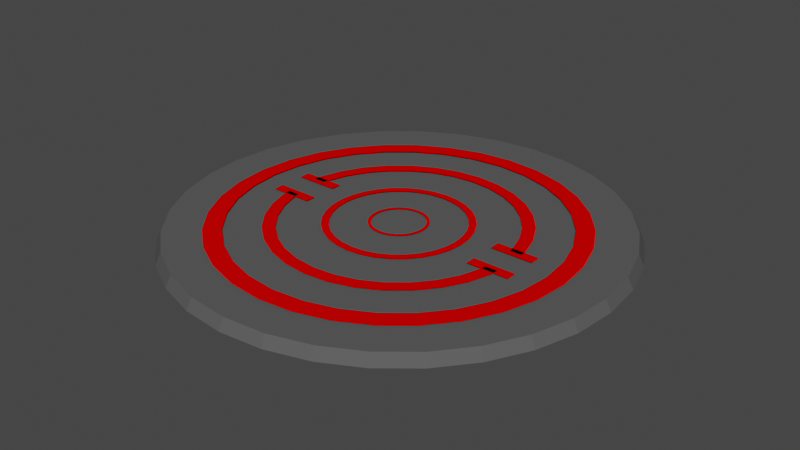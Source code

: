 # Source: blend.blend  (saved by Blender 3.4.6; exported with 4.5.12 LTS)
import bpy
from mathutils import Matrix  # noqa: F401  (used for matrix-valued properties, if any)

bpy.ops.wm.read_factory_settings(use_empty=True)
scene = bpy.context.scene
scene.name = 'Scene'

# ---- collections
col_collection = bpy.data.collections.new('Collection'); scene.collection.children.link(col_collection)

# ---- materials (node trees are filled in below, after node groups)
mat_x = bpy.data.materials.new('매테리얼')
mat_x.use_transparent_shadow = False
mat_x.diffuse_color = (0.1, 0.1, 0.1, 1.0)
mat_x.metallic = 0.5
mat_001 = bpy.data.materials.new('매테리얼.001')
mat_001.use_transparent_shadow = False
mat_001.diffuse_color = (0.8, 0.0, 0.0, 1.0)

# ---- material node trees

# ---- world
world_world = bpy.data.worlds.new('World'); scene.world = world_world
world_world.use_nodes = True; world_world.node_tree.nodes.clear()
_N = world_world.node_tree.nodes; _L = world_world.node_tree.links
n0 = _N.new('ShaderNodeOutputWorld'); n0.name = 'World Output'; n0.location = (300, 300)
n1 = _N.new('ShaderNodeBackground'); n1.name = 'Background'; n1.location = (10, 300)
n1.inputs[0].default_value = (0.05088, 0.05088, 0.05088, 1.0)
_L.new(n1.outputs[0], n0.inputs[0])
n0.is_active_output = True
world_world.color = (0.05088, 0.05088, 0.05088)
world_world.use_sun_shadow = False
world_world.sun_shadow_jitter_overblur = 0.0

# ---- meshes
me_x = bpy.data.meshes.new('원뿔')
me_x.from_pydata([(0.0, 1.0, -1.0), (0.1951, 0.9808, -1.0), (0.3827, 0.9239, -1.0), (0.5556, 0.8315, -1.0), (0.7071, 0.7071, -1.0), (0.8315, 0.5556, -1.0), (0.9239, 0.3827, -1.0), (0.9808, 0.1951, -1.0), (1.0, 0.0, -1.0), (0.9808, -0.1951, -1.0), (0.9239, -0.3827, -1.0), (0.8315, -0.5556, -1.0), (0.7071, -0.7071, -1.0), (0.5556, -0.8315, -1.0), (0.3827, -0.9239, -1.0), (0.1951, -0.9808, -1.0), (0.0, -1.0, -1.0), (-0.1951, -0.9808, -1.0), (-0.3827, -0.9239, -1.0), (-0.5556, -0.8315, -1.0), (-0.7071, -0.7071, -1.0), (-0.8315, -0.5556, -1.0), (-0.9239, -0.3827, -1.0), (-0.9808, -0.1951, -1.0), (-1.0, 0.0, -1.0), (-0.9808, 0.1951, -1.0), (-0.9239, 0.3827, -1.0), (-0.8315, 0.5556, -1.0), (-0.7071, 0.7071, -1.0), (-0.5556, 0.8315, -1.0), (-0.3827, 0.9239, -1.0), (-0.1951, 0.9808, -1.0), (0.0, 0.975, -0.95), (0.1902, 0.9563, -0.95), (0.3731, 0.9008, -0.95), (0.5417, 0.8107, -0.95), (0.6894, 0.6894, -0.95), (0.8107, 0.5417, -0.95), (0.9008, 0.3731, -0.95), (0.9563, 0.1902, -0.95), (0.975, 0.0, -0.95), (0.9563, -0.1902, -0.95), (0.9008, -0.3731, -0.95), (0.8107, -0.5417, -0.95), (0.6894, -0.6894, -0.95), (0.5417, -0.8107, -0.95), (0.3731, -0.9008, -0.95), (0.1902, -0.9563, -0.95), (0.0, -0.975, -0.95), (-0.1902, -0.9563, -0.95), (-0.3731, -0.9008, -0.95), (-0.5417, -0.8107, -0.95), (-0.6894, -0.6894, -0.95), (-0.8107, -0.5417, -0.95), (-0.9008, -0.3731, -0.95), (-0.9563, -0.1902, -0.95), (-0.975, 0.0, -0.95), (-0.9563, 0.1902, -0.95), (-0.9008, 0.3731, -0.95), (-0.8107, 0.5417, -0.95), (-0.6894, 0.6894, -0.95), (-0.5417, 0.8107, -0.95), (-0.3731, 0.9008, -0.95), (-0.1902, 0.9563, -0.95)], [], [(1, 0, 32, 33), (2, 1, 33, 34), (3, 2, 34, 35), (4, 3, 35, 36), (5, 4, 36, 37), (6, 5, 37, 38), (7, 6, 38, 39), (40, 8, 7, 39), (41, 9, 8, 40), (42, 10, 9, 41), (43, 11, 10, 42), (44, 12, 11, 43), (13, 12, 44, 45), (14, 13, 45, 46), (15, 14, 46, 47), (48, 16, 15, 47), (49, 17, 16, 48), (50, 18, 17, 49), (51, 19, 18, 50), (52, 20, 19, 51), (21, 20, 52, 53), (22, 21, 53, 54), (23, 22, 54, 55), (24, 23, 55, 56), (25, 24, 56, 57), (26, 25, 57, 58), (27, 26, 58, 59), (28, 27, 59, 60), (29, 28, 60, 61), (30, 29, 61, 62), (30, 31, 0, 1, 2, 3, 4, 5, 6, 7, 8, 9, 10, 11, 12, 13, 14, 15, 16, 17, 18, 19, 20, 21, 22, 23, 24, 25, 26, 27, 28, 29), (31, 30, 62, 63), (0, 31, 63, 32), (60, 59, 58, 57, 56, 55, 54, 53, 52, 51, 50, 49, 48, 47, 46, 45, 44, 43, 42, 41, 40, 39, 38, 37, 36, 35, 34, 33, 32, 63, 62, 61)])
me_x.polygons.foreach_set('material_index', [0, 0, 0, 0, 0, 0, 0, 0, 0, 0, 0, 0, 0, 0, 0, 0, 0, 0, 0, 0, 0, 0, 0, 0, 0, 0, 0, 0, 0, 0, 0, 0, 0, 568])
_uv = me_x.uv_layers.new(name='UV 맵')
_uv.uv.foreach_set('vector', [0.2968, 0.4854, 0.25, 0.49, 0.25, 0.484, 0.2957, 0.4795, 0.3418, 0.4717, 0.2968, 0.4854, 0.2957, 0.4795, 0.3395, 0.4662, 0.3833, 0.4496, 0.3418, 0.4717, 0.3395, 0.4662, 0.38, 0.4446, 0.4197, 0.4197, 0.3833, 0.4496, 0.38, 0.4446, 0.4155, 0.4155, 0.4496, 0.3833, 0.4197, 0.4197, 0.4155, 0.4155, 0.4446, 0.38, 0.4717, 0.3418, 0.4496, 0.3833, 0.4446, 0.38, 0.4662, 0.3395, 0.4854, 0.2968, 0.4717, 0.3418, 0.4662, 0.3395, 0.4795, 0.2957, 0.484, 0.25, 0.49, 0.25, 0.4854, 0.2968, 0.4795, 0.2957, 0.4795, 0.2043, 0.4854, 0.2032, 0.49, 0.25, 0.484, 0.25, 0.4662, 0.1605, 0.4717, 0.1582, 0.4854, 0.2032, 0.4795, 0.2043, 0.4446, 0.12, 0.4496, 0.1167, 0.4717, 0.1582, 0.4662, 0.1605, 0.4155, 0.08454, 0.4197, 0.08029, 0.4496, 0.1167, 0.4446, 0.12, 0.3833, 0.05045, 0.4197, 0.08029, 0.4155, 0.08454, 0.38, 0.05544, 0.3418, 0.02827, 0.3833, 0.05045, 0.38, 0.05544, 0.3395, 0.03381, 0.2968, 0.01461, 0.3418, 0.02827, 0.3395, 0.03381, 0.2957, 0.0205, 0.25, 0.016, 0.25, 0.01, 0.2968, 0.01461, 0.2957, 0.0205, 0.2043, 0.0205, 0.2032, 0.01461, 0.25, 0.01, 0.25, 0.016, 0.1605, 0.03381, 0.1582, 0.02827, 0.2032, 0.01461, 0.2043, 0.0205, 0.12, 0.05544, 0.1167, 0.05045, 0.1582, 0.02827, 0.1605, 0.03381, 0.08454, 0.08454, 0.08029, 0.08029, 0.1167, 0.05045, 0.12, 0.05544, 0.05045, 0.1167, 0.08029, 0.08029, 0.08454, 0.08454, 0.05544, 0.12, 0.02827, 0.1582, 0.05045, 0.1167, 0.05544, 0.12, 0.03381, 0.1605, 0.01461, 0.2032, 0.02827, 0.1582, 0.03381, 0.1605, 0.0205, 0.2043, 0.01, 0.25, 0.01461, 0.2032, 0.0205, 0.2043, 0.016, 0.25, 0.01461, 0.2968, 0.01, 0.25, 0.016, 0.25, 0.0205, 0.2957, 0.02827, 0.3418, 0.01461, 0.2968, 0.0205, 0.2957, 0.03381, 0.3395, 0.05045, 0.3833, 0.02827, 0.3418, 0.03381, 0.3395, 0.05544, 0.38, 0.08029, 0.4197, 0.05045, 0.3833, 0.05544, 0.38, 0.08454, 0.4155, 0.1167, 0.4496, 0.08029, 0.4197, 0.08454, 0.4155, 0.12, 0.4446, 0.1582, 0.4717, 0.1167, 0.4496, 0.12, 0.4446, 0.1605, 0.4662, 0.6582, 0.4717, 0.7032, 0.4854, 0.75, 0.49, 0.7968, 0.4854, 0.8418, 0.4717, 0.8833, 0.4496, 0.9197, 0.4197, 0.9496, 0.3833, 0.9717, 0.3418, 0.9854, 0.2968, 0.99, 0.25, 0.9854, 0.2032, 0.9717, 0.1582, 0.9496, 0.1167, 0.9197, 0.08029, 0.8833, 0.05045, 0.8418, 0.02827, 0.7968, 0.01461, 0.75, 0.01, 0.7032, 0.01461, 0.6582, 0.02827, 0.6167, 0.05045, 0.5803, 0.08029, 0.5504, 0.1167, 0.5283, 0.1582, 0.5146, 0.2032, 0.51, 0.25, 0.5146, 0.2968, 0.5283, 0.3418, 0.5504, 0.3833, 0.5803, 0.4197, 0.6167, 0.4496, 0.2032, 0.4854, 0.1582, 0.4717, 0.1605, 0.4662, 0.2043, 0.4795, 0.25, 0.49, 0.2032, 0.4854, 0.2043, 0.4795, 0.25, 0.484, 0.1781, 0.563, 0.1655, 0.5763, 0.1561, 0.5915, 0.1503, 0.6079, 0.1484, 0.625, 0.1503, 0.6421, 0.1561, 0.6585, 0.1655, 0.6737, 0.1781, 0.687, 0.1935, 0.6979, 0.2111, 0.706, 0.2302, 0.711, 0.25, 0.7127, 0.2698, 0.711, 0.2889, 0.706, 0.3065, 0.6979, 0.3219, 0.687, 0.3345, 0.6737, 0.3439, 0.6585, 0.3497, 0.6421, 0.3516, 0.625, 0.3497, 0.6079, 0.3439, 0.5915, 0.3345, 0.5763, 0.3219, 0.563, 0.3065, 0.5521, 0.2889, 0.544, 0.2698, 0.539, 0.25, 0.5373, 0.2302, 0.539, 0.2111, 0.544, 0.1935, 0.5521])
me_x.materials.append(mat_x)
me_x.update()
me_006 = bpy.data.meshes.new('큐브.006')
me_006.from_pydata([(-1.0, -1.0, 0.6449), (-1.0, 1.0, 0.6449), (1.0, 1.0, 0.6449), (1.0, -1.0, 0.6449), (-1.0, -1.0, -0.4267), (-1.0, 1.0, -0.4267), (1.0, 1.0, -0.4267), (1.0, -1.0, -0.4267), (-5.417, 26.67, 0.6449), (-4.279, 26.22, 0.6449), (-3.184, 24.89, 0.6449), (-2.176, 22.73, 0.6449), (-1.292, 19.83, 0.6449), (-0.5664, 16.3, 0.6449), (-0.02737, 12.26, 0.6449), (0.3046, 7.885, 0.6449), (0.3346, 6.667, 0.6449), (0.3046, -1.219, 0.6449), (0.3346, -7.153e-07, 0.6449), (-0.02737, -5.596, 0.6449), (-0.5664, -9.63, 0.6449), (-1.292, -13.17, 0.6449), (-2.176, -16.07, 0.6449), (-3.184, -18.22, 0.6449), (-4.279, -19.55, 0.6449), (-5.417, -20.0, 0.6449), (-6.555, -19.55, 0.6449), (-7.649, -18.22, 0.6449), (-8.657, -16.07, 0.6449), (-9.541, -13.17, 0.6449), (-10.27, -9.63, 0.6449), (-10.81, -5.596, 0.6449), (-11.14, -1.219, 0.6449), (-11.17, -7.153e-07, 0.6449), (-11.14, 7.885, 0.6449), (-11.17, 6.667, 0.6449), (-10.81, 12.26, 0.6449), (-10.27, 16.3, 0.6449), (-9.541, 19.83, 0.6449), (-8.657, 22.73, 0.6449), (-7.649, 24.89, 0.6449), (-6.555, 26.22, 0.6449), (-4.392, 23.93, 0.6449), (-5.417, 24.33, 0.6449), (-3.408, 22.73, 0.6449), (-2.5, 20.79, 0.6449), (-1.704, 18.18, 0.6449), (-1.051, 15.0, 0.6449), (-0.5663, 11.37, 0.6449), (-0.2675, 7.43, 0.6449), (-0.2487, 6.667, 0.6449), (-0.2675, -0.7636, 0.6449), (-0.2487, -7.153e-07, 0.6449), (-0.5663, -4.703, 0.6449), (-1.051, -8.334, 0.6449), (-1.704, -11.52, 0.6449), (-2.5, -14.13, 0.6449), (-3.408, -16.07, 0.6449), (-4.392, -17.26, 0.6449), (-5.417, -17.67, 0.6449), (-6.441, -17.26, 0.6449), (-7.426, -16.07, 0.6449), (-8.333, -14.13, 0.6449), (-9.129, -11.52, 0.6449), (-9.782, -8.334, 0.6449), (-10.27, -4.703, 0.6449), (-10.57, -0.7636, 0.6449), (-10.58, -7.153e-07, 0.6449), (-10.57, 7.43, 0.6449), (-10.58, 6.667, 0.6449), (-10.27, 11.37, 0.6449), (-9.782, 15.0, 0.6449), (-9.129, 18.18, 0.6449), (-8.333, 20.79, 0.6449), (-7.426, 22.73, 0.6449), (-6.441, 23.93, 0.6449), (-5.417, 26.67, -0.4267), (-4.279, 26.22, -0.4267), (-3.184, 24.89, -0.4267), (-2.176, 22.73, -0.4267), (-1.292, 19.83, -0.4267), (-0.5664, 16.3, -0.4267), (-0.02737, 12.26, -0.4267), (0.3046, 7.885, -0.4267), (0.3346, 6.667, -0.4267), (0.3046, -1.219, -0.4267), (0.3346, -7.153e-07, -0.4267), (-0.02737, -5.596, -0.4267), (-0.5664, -9.63, -0.4267), (-1.292, -13.17, -0.4267), (-2.176, -16.07, -0.4267), (-3.184, -18.22, -0.4267), (-4.279, -19.55, -0.4267), (-5.417, -20.0, -0.4267), (-6.555, -19.55, -0.4267), (-7.649, -18.22, -0.4267), (-8.657, -16.07, -0.4267), (-9.541, -13.17, -0.4267), (-10.27, -9.63, -0.4267), (-10.81, -5.596, -0.4267), (-11.14, -1.219, -0.4267), (-11.17, -7.153e-07, -0.4267), (-11.17, 6.667, -0.4267), (-11.14, 7.885, -0.4267), (-10.81, 12.26, -0.4267), (-10.27, 16.3, -0.4267), (-9.541, 19.83, -0.4267), (-8.657, 22.73, -0.4267), (-7.649, 24.89, -0.4267), (-6.555, 26.22, -0.4267), (-5.417, 24.33, -0.4267), (-4.392, 23.93, -0.4267), (-3.408, 22.73, -0.4267), (-2.5, 20.79, -0.4267), (-1.704, 18.18, -0.4267), (-1.051, 15.0, -0.4267), (-0.5663, 11.37, -0.4267), (-0.2675, 7.43, -0.4267), (-0.2487, 6.667, -0.4267), (-0.2675, -0.7636, -0.4267), (-0.2487, -7.153e-07, -0.4267), (-0.5663, -4.703, -0.4267), (-1.051, -8.334, -0.4267), (-1.704, -11.52, -0.4267), (-2.5, -14.13, -0.4267), (-3.408, -16.07, -0.4267), (-4.392, -17.26, -0.4267), (-5.417, -17.67, -0.4267), (-6.441, -17.26, -0.4267), (-7.426, -16.07, -0.4267), (-8.333, -14.13, -0.4267), (-9.129, -11.52, -0.4267), (-9.782, -8.334, -0.4267), (-10.27, -4.703, -0.4267), (-10.57, -0.7636, -0.4267), (-10.58, -7.153e-07, -0.4267), (-10.58, 6.667, -0.4267), (-10.57, 7.43, -0.4267), (-10.27, 11.37, -0.4267), (-9.782, 15.0, -0.4267), (-9.129, 18.18, -0.4267), (-8.333, 20.79, -0.4267), (-7.426, 22.73, -0.4267), (-6.441, 23.93, -0.4267), (-5.417, 36.67, 0.6449), (-3.791, 36.03, 0.6449), (-2.228, 34.13, 0.6449), (-0.7869, 31.05, 0.6449), (0.4759, 26.9, 0.6449), (0.9228, 24.73, 0.6449), (1.512, 21.85, 0.6449), (2.282, 16.09, 0.6449), (2.757, 9.836, 0.6449), (2.917, 3.333, 0.6449), (2.757, -3.17, 0.6449), (2.282, -9.423, 0.6449), (1.512, -15.19, 0.6449), (0.4759, -20.24, 0.6449), (-0.7869, -24.38, 0.6449), (-2.228, -27.46, 0.6449), (-3.791, -29.36, 0.6449), (-5.417, -30.0, 0.6449), (-7.042, -29.36, 0.6449), (-8.606, -27.46, 0.6449), (-10.05, -24.38, 0.6449), (-11.31, -20.24, 0.6449), (-11.76, -18.06, 0.6449), (-12.35, -15.19, 0.6449), (-13.12, -9.423, 0.6449), (-13.59, -3.17, 0.6449), (-13.75, 3.333, 0.6449), (-13.59, 9.836, 0.6449), (-13.12, 16.09, 0.6449), (-12.35, 21.85, 0.6449), (-11.31, 26.9, 0.6449), (-10.05, 31.05, 0.6449), (-8.606, 34.13, 0.6449), (-7.042, 36.03, 0.6449), (-3.953, 32.76, 0.6449), (-5.417, 33.33, 0.6449), (-2.547, 31.05, 0.6449), (-1.25, 28.28, 0.6449), (-0.1134, 24.55, 0.6449), (0.2889, 22.59, 0.6449), (0.8194, 20.0, 0.6449), (1.512, 14.81, 0.6449), (1.939, 9.186, 0.6449), (2.083, 3.333, 0.6449), (1.939, -2.519, 0.6449), (1.512, -8.147, 0.6449), (0.8194, -13.33, 0.6449), (-0.1134, -17.88, 0.6449), (-1.25, -21.61, 0.6449), (-2.547, -24.38, 0.6449), (-3.953, -26.09, 0.6449), (-5.417, -26.67, 0.6449), (-6.88, -26.09, 0.6449), (-8.287, -24.38, 0.6449), (-9.583, -21.61, 0.6449), (-10.72, -17.88, 0.6449), (-11.65, -13.33, 0.6449), (-11.12, -15.92, 0.6449), (-12.35, -8.147, 0.6449), (-12.77, -2.519, 0.6449), (-12.92, 3.333, 0.6449), (-12.77, 9.186, 0.6449), (-12.35, 14.81, 0.6449), (-11.65, 20.0, 0.6449), (-10.72, 24.55, 0.6449), (-9.583, 28.28, 0.6449), (-8.287, 31.05, 0.6449), (-6.88, 32.76, 0.6449), (-5.417, 36.67, -0.4267), (-3.791, 36.03, -0.4267), (-2.228, 34.13, -0.4267), (-0.7869, 31.05, -0.4267), (0.4759, 26.9, -0.4267), (1.512, 21.85, -0.4267), (2.282, 16.09, -0.4267), (2.757, 9.836, -0.4267), (2.917, 3.333, -0.4267), (2.757, -3.17, -0.4267), (2.282, -9.423, -0.4267), (1.512, -15.19, -0.4267), (0.9228, -18.06, -0.4267), (0.4759, -20.24, -0.4267), (-0.7869, -24.38, -0.4267), (-2.228, -27.46, -0.4267), (-3.791, -29.36, -0.4267), (-5.417, -30.0, -0.4267), (-7.042, -29.36, -0.4267), (-8.606, -27.46, -0.4267), (-10.05, -24.38, -0.4267), (-11.31, -20.24, -0.4267), (-12.35, -15.19, -0.4267), (-13.12, -9.423, -0.4267), (-13.59, -3.17, -0.4267), (-13.75, 3.333, -0.4267), (-13.59, 9.836, -0.4267), (-13.12, 16.09, -0.4267), (-12.35, 21.85, -0.4267), (-11.76, 24.73, -0.4267), (-11.31, 26.9, -0.4267), (-10.05, 31.05, -0.4267), (-8.606, 34.13, -0.4267), (-7.042, 36.03, -0.4267), (-3.953, 32.76, -0.4267), (-5.417, 33.33, -0.4267), (-2.547, 31.05, -0.4267), (-1.25, 28.28, -0.4267), (-0.1134, 24.55, -0.4267), (0.8194, 20.0, -0.4267), (1.512, 14.81, -0.4267), (1.939, 9.186, -0.4267), (2.083, 3.333, -0.4267), (1.939, -2.519, -0.4267), (1.512, -8.147, -0.4267), (0.8194, -13.33, -0.4267), (0.2889, -15.92, -0.4267), (-0.1134, -17.88, -0.4267), (-1.25, -21.61, -0.4267), (-2.547, -24.38, -0.4267), (-3.953, -26.09, -0.4267), (-5.417, -26.67, -0.4267), (-6.88, -26.09, -0.4267), (-8.287, -24.38, -0.4267), (-9.583, -21.61, -0.4267), (-10.72, -17.88, -0.4267), (-11.65, -13.33, -0.4267), (-12.35, -8.147, -0.4267), (-12.77, -2.519, -0.4267), (-12.92, 3.333, -0.4267), (-12.77, 9.186, -0.4267), (-12.35, 14.81, -0.4267), (-11.65, 20.0, -0.4267), (-11.12, 22.59, -0.4267), (-10.72, 24.55, -0.4267), (-9.583, 28.28, -0.4267), (-8.287, 31.05, -0.4267), (-6.88, 32.76, -0.4267), (-5.417, 16.67, 0.3362), (-5.417, 16.67, -0.3362), (-4.766, 16.41, 0.3362), (-4.766, 16.41, -0.3362), (-4.141, 15.65, 0.3362), (-4.141, 15.65, -0.3362), (-3.565, 14.42, 0.3362), (-3.565, 14.42, -0.3362), (-3.06, 12.76, 0.3362), (-3.06, 12.76, -0.3362), (-2.645, 10.74, 0.3362), (-2.645, 10.74, -0.3362), (-2.337, 8.436, 0.3362), (-2.337, 8.436, -0.3362), (-2.147, 5.935, 0.3362), (-2.147, 5.935, -0.3362), (-2.083, 3.333, 0.3362), (-2.083, 3.333, -0.3362), (-2.147, 0.7321, 0.3362), (-2.147, 0.7321, -0.3362), (-2.337, -1.769, 0.3362), (-2.337, -1.769, -0.3362), (-2.645, -4.074, 0.3362), (-2.645, -4.074, -0.3362), (-3.06, -6.095, 0.3362), (-3.06, -6.095, -0.3362), (-3.565, -7.753, 0.3362), (-3.565, -7.753, -0.3362), (-4.141, -8.985, 0.3362), (-4.141, -8.985, -0.3362), (-4.766, -9.744, 0.3362), (-4.766, -9.744, -0.3362), (-5.417, -10.0, 0.3362), (-5.417, -10.0, -0.3362), (-6.067, -9.744, 0.3362), (-6.067, -9.744, -0.3362), (-6.692, -8.985, 0.3362), (-6.692, -8.985, -0.3362), (-7.269, -7.753, 0.3362), (-7.269, -7.753, -0.3362), (-7.774, -6.095, 0.3362), (-7.774, -6.095, -0.3362), (-8.188, -4.074, 0.3362), (-8.188, -4.074, -0.3362), (-8.496, -1.769, 0.3362), (-8.496, -1.769, -0.3362), (-8.686, 0.7321, 0.3362), (-8.686, 0.7321, -0.3362), (-8.75, 3.333, 0.3362), (-8.75, 3.333, -0.3362), (-8.686, 5.935, 0.3362), (-8.686, 5.935, -0.3362), (-8.496, 8.436, 0.3362), (-8.496, 8.436, -0.3362), (-8.188, 10.74, 0.3362), (-8.188, 10.74, -0.3362), (-7.774, 12.76, 0.3362), (-7.774, 12.76, -0.3362), (-7.269, 14.42, 0.3362), (-7.269, 14.42, -0.3362), (-6.692, 15.65, 0.3362), (-6.692, 15.65, -0.3362), (-6.067, 16.41, 0.3362), (-6.067, 16.41, -0.3362), (-7.911, 10.0, -0.3362), (-7.083, 13.31, -0.3362), (-7.538, 11.82, -0.3362), (-6.002, 15.1, -0.3362), (-6.565, 14.42, -0.3362), (-4.831, 15.1, -0.3362), (-5.417, 15.33, -0.3362), (-8.417, 3.333, -0.3362), (-8.359, 5.674, -0.3362), (-8.359, 0.9922, -0.3362), (-7.911, -3.334, -0.3362), (-7.083, -6.644, -0.3362), (-7.538, -5.152, -0.3362), (-8.188, -1.259, -0.3362), (-6.002, -8.436, -0.3362), (-4.831, -8.436, -0.3362), (-5.417, -8.667, -0.3362), (-3.295, -5.152, -0.3362), (-3.75, -6.644, -0.3362), (-2.922, -3.334, -0.3362), (-4.269, -7.753, -0.3362), (-3.75, 13.31, -0.3362), (-2.922, 10.0, -0.3362), (-3.295, 11.82, -0.3362), (-2.417, 3.333, -0.3362), (-2.474, 0.9922, -0.3362), (-2.474, 5.674, -0.3362), (-2.645, 7.926, -0.3362), (-8.188, 7.926, -0.3362), (-4.269, 14.42, -0.3362), (-6.565, -7.753, -0.3362), (-2.645, -1.259, -0.3362), (-5.417, 15.33, 0.3362), (-4.269, 14.42, 0.3362), (-4.831, 15.1, 0.3362), (-3.295, 11.82, 0.3362), (-2.922, 10.0, 0.3362), (-2.645, 7.926, 0.3362), (-3.75, 13.31, 0.3362), (-4.269, -7.753, 0.3362), (-3.295, -5.152, 0.3362), (-3.75, -6.644, 0.3362), (-2.645, -1.259, 0.3362), (-2.922, -3.334, 0.3362), (-2.417, 3.333, 0.3362), (-2.474, 0.9922, 0.3362), (-8.188, -1.259, 0.3362), (-7.538, -5.152, 0.3362), (-7.911, -3.334, 0.3362), (-6.565, -7.753, 0.3362), (-7.083, -6.644, 0.3362), (-5.417, -8.667, 0.3362), (-6.002, -8.436, 0.3362), (-8.417, 3.333, 0.3362), (-8.188, 7.926, 0.3362), (-8.359, 5.674, 0.3362), (-7.538, 11.82, 0.3362), (-6.565, 14.42, 0.3362), (-7.083, 13.31, 0.3362), (-7.911, 10.0, 0.3362), (-2.474, 5.674, 0.3362), (-4.831, -8.436, 0.3362), (-8.359, 0.9922, 0.3362), (-6.002, 15.1, 0.3362), (-5.417, 8.667, 0.1345), (-5.417, 8.667, -0.1345), (-5.157, 8.564, 0.1345), (-5.157, 8.564, -0.1345), (-4.906, 8.261, 0.1345), (-4.906, 8.261, -0.1345), (-4.676, 7.768, 0.1345), (-4.676, 7.768, -0.1345), (-4.474, 7.105, 0.1345), (-4.474, 7.105, -0.1345), (-4.308, 6.296, 0.1345), (-4.308, 6.296, -0.1345), (-4.185, 5.374, 0.1345), (-4.185, 5.374, -0.1345), (-4.109, 4.374, 0.1345), (-4.109, 4.374, -0.1345), (-4.083, 3.333, 0.1345), (-4.083, 3.333, -0.1345), (-4.109, 2.293, 0.1345), (-4.109, 2.293, -0.1345), (-4.185, 1.292, 0.1345), (-4.185, 1.292, -0.1345), (-4.308, 0.3703, 0.1345), (-4.308, 0.3703, -0.1345), (-4.474, -0.4379, 0.1345), (-4.474, -0.4379, -0.1345), (-4.676, -1.101, 0.1345), (-4.676, -1.101, -0.1345), (-4.906, -1.594, 0.1345), (-4.906, -1.594, -0.1345), (-5.157, -1.898, 0.1345), (-5.157, -1.898, -0.1345), (-5.417, -2.0, 0.1345), (-5.417, -2.0, -0.1345), (-5.677, -1.898, 0.1345), (-5.677, -1.898, -0.1345), (-5.927, -1.594, 0.1345), (-5.927, -1.594, -0.1345), (-6.157, -1.101, 0.1345), (-6.157, -1.101, -0.1345), (-6.359, -0.4379, 0.1345), (-6.359, -0.4379, -0.1345), (-6.525, 0.3703, 0.1345), (-6.525, 0.3703, -0.1345), (-6.649, 1.292, 0.1345), (-6.649, 1.292, -0.1345), (-6.724, 2.293, 0.1345), (-6.724, 2.293, -0.1345), (-6.75, 3.333, 0.1345), (-6.75, 3.333, -0.1345), (-6.724, 4.374, 0.1345), (-6.724, 4.374, -0.1345), (-6.649, 5.374, 0.1345), (-6.649, 5.374, -0.1345), (-6.525, 6.296, 0.1345), (-6.525, 6.296, -0.1345), (-6.359, 7.105, 0.1345), (-6.359, 7.105, -0.1345), (-6.157, 7.768, 0.1345), (-6.157, 7.768, -0.1345), (-5.927, 8.261, 0.1345), (-5.927, 8.261, -0.1345), (-5.677, 8.564, 0.1345), (-5.677, 8.564, -0.1345), (-6.414, 6.0, -0.1345), (-6.083, 7.324, -0.1345), (-6.265, 6.727, -0.1345), (-5.651, 8.041, -0.1345), (-5.876, 7.768, -0.1345), (-5.183, 8.041, -0.1345), (-5.417, 8.133, -0.1345), (-6.617, 3.333, -0.1345), (-6.594, 4.27, -0.1345), (-6.594, 2.397, -0.1345), (-6.414, 0.6666, -0.1345), (-6.083, -0.6577, -0.1345), (-6.265, -0.06078, -0.1345), (-6.525, 1.496, -0.1345), (-5.651, -1.374, -0.1345), (-5.183, -1.374, -0.1345), (-5.417, -1.467, -0.1345), (-4.568, -0.06078, -0.1345), (-4.75, -0.6577, -0.1345), (-4.419, 0.6666, -0.1345), (-4.957, -1.101, -0.1345), (-4.75, 7.324, -0.1345), (-4.419, 6.0, -0.1345), (-4.568, 6.727, -0.1345), (-4.217, 3.333, -0.1345), (-4.24, 2.397, -0.1345), (-4.24, 4.27, -0.1345), (-4.308, 5.17, -0.1345), (-6.525, 5.17, -0.1345), (-4.957, 7.768, -0.1345), (-5.876, -1.101, -0.1345), (-4.308, 1.496, -0.1345), (-5.417, 8.133, 0.1345), (-4.957, 7.768, 0.1345), (-5.183, 8.041, 0.1345), (-4.568, 6.727, 0.1345), (-4.419, 6.0, 0.1345), (-4.308, 5.17, 0.1345), (-4.75, 7.324, 0.1345), (-4.957, -1.101, 0.1345), (-4.568, -0.06078, 0.1345), (-4.75, -0.6577, 0.1345), (-4.308, 1.496, 0.1345), (-4.419, 0.6666, 0.1345), (-4.217, 3.333, 0.1345), (-4.24, 2.397, 0.1345), (-6.525, 1.496, 0.1345), (-6.265, -0.06078, 0.1345), (-6.414, 0.6666, 0.1345), (-5.876, -1.101, 0.1345), (-6.083, -0.6577, 0.1345), (-5.417, -1.467, 0.1345), (-5.651, -1.374, 0.1345), (-6.617, 3.333, 0.1345), (-6.525, 5.17, 0.1345), (-6.594, 4.27, 0.1345), (-6.265, 6.727, 0.1345), (-5.876, 7.768, 0.1345), (-6.083, 7.324, 0.1345), (-6.414, 6.0, 0.1345), (-4.24, 4.27, 0.1345), (-5.183, -1.374, 0.1345), (-6.594, 2.397, 0.1345), (-5.651, 8.041, 0.1345), (-11.83, 5.667, 0.6449), (-11.83, 7.667, 0.6449), (-9.833, 7.667, 0.6449), (-9.833, 5.667, 0.6449), (-11.83, 5.667, -0.4267), (-11.83, 7.667, -0.4267), (-9.833, 7.667, -0.4267), (-9.833, 5.667, -0.4267), (-11.83, -1.0, 0.6449), (-11.83, 1.0, 0.6449), (-9.833, 1.0, 0.6449), (-9.833, -1.0, 0.6449), (-11.83, -1.0, -0.4267), (-11.83, 1.0, -0.4267), (-9.833, 1.0, -0.4267), (-9.833, -1.0, -0.4267), (-1.0, 5.667, 0.6449), (-1.0, 7.667, 0.6449), (1.0, 7.667, 0.6449), (1.0, 5.667, 0.6449), (-1.0, 5.667, -0.4267), (-1.0, 7.667, -0.4267), (1.0, 7.667, -0.4267), (1.0, 5.667, -0.4267)], [], [(4, 0, 1, 5), (5, 1, 2, 6), (6, 2, 3, 7), (7, 3, 0, 4), (1, 0, 3, 2), (4, 5, 6, 7), (76, 8, 9, 77), (77, 9, 10, 78), (78, 10, 11, 79), (79, 11, 12, 80), (80, 12, 13, 81), (81, 13, 14, 82), (82, 14, 15, 83), (83, 15, 16, 84), (86, 18, 17, 85), (85, 17, 19, 87), (87, 19, 20, 88), (88, 20, 21, 89), (89, 21, 22, 90), (90, 22, 23, 91), (91, 23, 24, 92), (92, 24, 25, 93), (93, 25, 26, 94), (94, 26, 27, 95), (95, 27, 28, 96), (96, 28, 29, 97), (29, 30, 98, 97), (98, 30, 31, 99), (99, 31, 32, 100), (100, 32, 33, 101), (102, 35, 34, 103), (103, 34, 36, 104), (104, 36, 37, 105), (105, 37, 38, 106), (106, 38, 39, 107), (107, 39, 40, 108), (108, 40, 41, 109), (109, 41, 8, 76), (111, 42, 43, 110), (112, 44, 42, 111), (113, 45, 44, 112), (114, 46, 45, 113), (47, 46, 114, 115), (116, 48, 47, 115), (117, 49, 48, 116), (118, 50, 49, 117), (119, 51, 52, 120), (121, 53, 51, 119), (122, 54, 53, 121), (123, 55, 54, 122), (124, 56, 55, 123), (125, 57, 56, 124), (126, 58, 57, 125), (127, 59, 58, 126), (128, 60, 59, 127), (129, 61, 60, 128), (130, 62, 61, 129), (131, 63, 62, 130), (132, 64, 63, 131), (133, 65, 64, 132), (134, 66, 65, 133), (135, 67, 66, 134), (137, 68, 69, 136), (138, 70, 68, 137), (139, 71, 70, 138), (140, 72, 71, 139), (141, 73, 72, 140), (142, 74, 73, 141), (143, 75, 74, 142), (110, 43, 75, 143), (136, 69, 35, 102), (84, 16, 50, 118), (120, 52, 18, 86), (101, 33, 67, 135), (50, 16, 15, 14, 13, 12, 11, 10, 9, 8, 41, 40, 39, 38, 37, 36, 34, 35, 69, 68, 70, 71, 72, 73, 74, 75, 43, 42, 44, 45, 46, 47, 48, 49), (67, 33, 32, 31, 30, 29, 28, 27, 26, 25, 24, 23, 22, 21, 20, 19, 17, 18, 52, 51, 53, 54, 55, 56, 57, 58, 59, 60, 61, 62, 63, 64, 65, 66), (103, 104, 105, 106, 107, 108, 109, 76, 77, 78, 79, 80, 81, 82, 83, 84, 118, 117, 116, 115, 114, 113, 112, 111, 110, 143, 142, 141, 140, 139, 138, 137, 136, 102), (85, 87, 88, 89, 90, 91, 92, 93, 94, 95, 96, 97, 98, 99, 100, 101, 135, 134, 133, 132, 131, 130, 129, 128, 127, 126, 125, 124, 123, 122, 121, 119, 120, 86), (145, 144, 212, 213), (146, 145, 213, 214), (147, 146, 214, 215), (148, 147, 215, 216), (217, 150, 149, 148, 216), (218, 151, 150, 217), (219, 152, 151, 218), (220, 153, 152, 219), (221, 154, 153, 220), (222, 155, 154, 221), (223, 156, 155, 222), (225, 157, 156, 223, 224), (226, 158, 157, 225), (227, 159, 158, 226), (228, 160, 159, 227), (229, 161, 160, 228), (230, 162, 161, 229), (231, 163, 162, 230), (232, 164, 163, 231), (233, 165, 164, 232), (167, 166, 165, 233, 234), (168, 167, 234, 235), (169, 168, 235, 236), (170, 169, 236, 237), (171, 170, 237, 238), (172, 171, 238, 239), (173, 172, 239, 240), (174, 173, 240, 241, 242), (175, 174, 242, 243), (176, 175, 243, 244), (177, 176, 244, 245), (144, 177, 245, 212), (247, 179, 178, 246), (246, 178, 180, 248), (248, 180, 181, 249), (249, 181, 182, 250), (182, 183, 184, 251, 250), (184, 185, 252, 251), (185, 186, 253, 252), (186, 187, 254, 253), (187, 188, 255, 254), (188, 189, 256, 255), (189, 190, 257, 256), (190, 191, 259, 258, 257), (191, 192, 260, 259), (192, 193, 261, 260), (193, 194, 262, 261), (194, 195, 263, 262), (195, 196, 264, 263), (196, 197, 265, 264), (197, 198, 266, 265), (198, 199, 267, 266), (267, 199, 201, 200, 268), (268, 200, 202, 269), (269, 202, 203, 270), (270, 203, 204, 271), (271, 204, 205, 272), (272, 205, 206, 273), (273, 206, 207, 274), (274, 207, 208, 276, 275), (276, 208, 209, 277), (277, 209, 210, 278), (278, 210, 211, 279), (279, 211, 179, 247), (184, 183, 149, 150, 151, 152, 153, 154, 155, 156, 157, 158, 159, 160, 161, 162, 163, 164, 165, 166, 201, 199, 198, 197, 196, 195, 194, 193, 192, 191, 190, 189, 188, 187, 186, 185), (200, 201, 166, 167, 168, 169, 170, 171, 172, 173, 174, 175, 176, 177, 144, 145, 146, 147, 148, 149, 183, 182, 181, 180, 178, 179, 211, 210, 209, 208, 207, 206, 205, 204, 203, 202), (275, 241, 240, 239, 238, 237, 236, 235, 234, 233, 232, 231, 230, 229, 228, 227, 226, 225, 224, 258, 259, 260, 261, 262, 263, 264, 265, 266, 267, 268, 269, 270, 271, 272, 273, 274), (258, 224, 223, 222, 221, 220, 219, 218, 217, 216, 215, 214, 213, 212, 245, 244, 243, 242, 241, 275, 276, 277, 278, 279, 247, 246, 248, 249, 250, 251, 252, 253, 254, 255, 256, 257), (280, 281, 283, 282), (282, 283, 285, 284), (284, 285, 287, 286), (286, 287, 289, 288), (288, 289, 291, 290), (290, 291, 293, 292), (292, 293, 295, 294), (294, 295, 297, 296), (296, 297, 299, 298), (298, 299, 301, 300), (300, 301, 303, 302), (302, 303, 305, 304), (304, 305, 307, 306), (306, 307, 309, 308), (308, 309, 311, 310), (310, 311, 313, 312), (312, 313, 315, 314), (314, 315, 317, 316), (316, 317, 319, 318), (318, 319, 321, 320), (320, 321, 323, 322), (322, 323, 325, 324), (324, 325, 327, 326), (326, 327, 329, 328), (328, 329, 331, 330), (330, 331, 333, 332), (332, 333, 335, 334), (334, 335, 337, 336), (336, 337, 339, 338), (338, 339, 341, 340), (358, 374, 317, 315, 313, 311, 309, 307, 305, 303, 301, 375, 363, 361, 362, 364, 359, 360), (369, 375, 301, 299, 297, 295, 293, 291, 289, 287, 285, 283, 281, 343, 341, 339, 337, 335, 333, 331, 329, 327, 325, 323, 321, 319, 317, 374, 355, 356, 354, 357, 353, 351, 352, 372, 344, 346, 345, 348, 347, 350, 349, 373, 365, 367, 366, 371, 370, 368), (340, 341, 343, 342), (342, 343, 281, 280), (379, 382, 286, 288, 290, 292, 294, 296, 298, 300, 302, 304, 306, 308, 310, 312, 314, 316, 318, 320, 322, 324, 326, 328, 330, 332, 334, 403, 398, 399, 397, 406, 390, 392, 391, 394, 393, 396, 395, 405, 383, 385, 384, 387, 386, 389, 388, 404, 381, 380), (400, 403, 334, 336, 338, 340, 342, 280, 282, 284, 286, 382, 377, 378, 376, 407, 401, 402), (378, 349, 350, 376), (377, 373, 349, 378), (382, 365, 373, 377), (379, 367, 365, 382), (366, 367, 379, 380), (371, 366, 380, 381), (370, 371, 381, 404), (368, 370, 404, 388), (369, 368, 388, 389), (375, 369, 389, 386), (363, 375, 386, 387), (361, 363, 387, 384), (362, 361, 384, 385), (364, 362, 385, 383), (359, 364, 383, 405), (360, 359, 405, 395), (358, 360, 395, 396), (374, 358, 396, 393), (355, 374, 393, 394), (356, 355, 394, 391), (392, 354, 356, 391), (390, 357, 354, 392), (406, 353, 357, 390), (397, 351, 353, 406), (399, 352, 351, 397), (398, 372, 352, 399), (403, 344, 372, 398), (400, 346, 344, 403), (402, 345, 346, 400), (401, 348, 345, 402), (407, 347, 348, 401), (376, 350, 347, 407), (408, 409, 411, 410), (410, 411, 413, 412), (412, 413, 415, 414), (414, 415, 417, 416), (416, 417, 419, 418), (418, 419, 421, 420), (420, 421, 423, 422), (422, 423, 425, 424), (424, 425, 427, 426), (426, 427, 429, 428), (428, 429, 431, 430), (430, 431, 433, 432), (432, 433, 435, 434), (434, 435, 437, 436), (436, 437, 439, 438), (438, 439, 441, 440), (440, 441, 443, 442), (442, 443, 445, 444), (444, 445, 447, 446), (446, 447, 449, 448), (448, 449, 451, 450), (450, 451, 453, 452), (452, 453, 455, 454), (454, 455, 457, 456), (456, 457, 459, 458), (458, 459, 461, 460), (460, 461, 463, 462), (462, 463, 465, 464), (464, 465, 467, 466), (466, 467, 469, 468), (486, 502, 445, 443, 441, 439, 437, 435, 433, 431, 429, 503, 491, 489, 490, 492, 487, 488), (497, 503, 429, 427, 425, 423, 421, 419, 417, 415, 413, 411, 409, 471, 469, 467, 465, 463, 461, 459, 457, 455, 453, 451, 449, 447, 445, 502, 483, 484, 482, 485, 481, 479, 480, 500, 472, 474, 473, 476, 475, 478, 477, 501, 493, 495, 494, 499, 498, 496), (468, 469, 471, 470), (470, 471, 409, 408), (507, 510, 414, 416, 418, 420, 422, 424, 426, 428, 430, 432, 434, 436, 438, 440, 442, 444, 446, 448, 450, 452, 454, 456, 458, 460, 462, 531, 526, 527, 525, 534, 518, 520, 519, 522, 521, 524, 523, 533, 511, 513, 512, 515, 514, 517, 516, 532, 509, 508), (528, 531, 462, 464, 466, 468, 470, 408, 410, 412, 414, 510, 505, 506, 504, 535, 529, 530), (506, 477, 478, 504), (505, 501, 477, 506), (510, 493, 501, 505), (507, 495, 493, 510), (494, 495, 507, 508), (499, 494, 508, 509), (498, 499, 509, 532), (496, 498, 532, 516), (497, 496, 516, 517), (503, 497, 517, 514), (491, 503, 514, 515), (489, 491, 515, 512), (490, 489, 512, 513), (492, 490, 513, 511), (487, 492, 511, 533), (488, 487, 533, 523), (486, 488, 523, 524), (502, 486, 524, 521), (483, 502, 521, 522), (484, 483, 522, 519), (520, 482, 484, 519), (518, 485, 482, 520), (534, 481, 485, 518), (525, 479, 481, 534), (527, 480, 479, 525), (526, 500, 480, 527), (531, 472, 500, 526), (528, 474, 472, 531), (530, 473, 474, 528), (529, 476, 473, 530), (535, 475, 476, 529), (504, 478, 475, 535), (540, 536, 537, 541), (541, 537, 538, 542), (542, 538, 539, 543), (543, 539, 536, 540), (537, 536, 539, 538), (541, 542, 543, 540), (548, 544, 545, 549), (549, 545, 546, 550), (550, 546, 547, 551), (551, 547, 544, 548), (545, 544, 547, 546), (549, 550, 551, 548), (556, 552, 553, 557), (557, 553, 554, 558), (558, 554, 555, 559), (559, 555, 552, 556), (553, 552, 555, 554), (556, 557, 558, 559)])
me_006.polygons.foreach_set('material_index', [0, 0, 0, 0, 0, 0, 0, 0, 0, 0, 0, 0, 0, 0, 0, 0, 0, 0, 0, 0, 0, 0, 0, 0, 0, 0, 0, 0, 0, 0, 0, 0, 0, 0, 0, 0, 0, 0, 0, 0, 0, 0, 0, 0, 0, 0, 0, 0, 0, 0, 0, 0, 0, 0, 0, 0, 0, 0, 0, 0, 0, 0, 0, 0, 0, 0, 0, 0, 0, 0, 0, 0, 0, 0, 0, 0, 0, 0, 0, 0, 0, 0, 0, 0, 0, 0, 0, 0, 0, 0, 0, 0, 0, 0, 0, 0, 0, 0, 0, 0, 0, 0, 0, 0, 0, 0, 0, 0, 0, 0, 0, 0, 0, 0, 0, 0, 0, 0, 0, 0, 0, 0, 0, 0, 0, 0, 0, 0, 0, 0, 0, 0, 0, 0, 0, 0, 0, 0, 0, 0, 0, 0, 0, 0, 0, 0, 1, 1, 1, 1, 1, 1, 1, 1, 1, 1, 1, 1, 1, 1, 1, 1, 1, 1, 1, 1, 1, 1, 1, 1, 1, 1, 1, 1, 1, 1, 1, 1, 1, 1, 1, 1, 0, 0, 0, 0, 0, 0, 0, 0, 0, 0, 0, 0, 0, 0, 0, 0, 0, 0, 0, 0, 0, 0, 0, 0, 0, 0, 0, 0, 0, 0, 0, 0, 2, 2, 2, 2, 2, 2, 2, 2, 2, 2, 2, 2, 2, 2, 2, 2, 2, 2, 2, 2, 2, 2, 2, 2, 2, 2, 2, 2, 2, 2, 2, 2, 2, 2, 2, 2, 0, 0, 0, 0, 0, 0, 0, 0, 0, 0, 0, 0, 0, 0, 0, 0, 0, 0, 0, 0, 0, 0, 0, 0, 0, 0, 0, 0, 0, 0, 0, 0, 2, 2, 2, 2, 0, 0, 2, 2, 2, 2, 0, 0, 2, 2, 2, 2, 0, 0])
_uv = me_006.uv_layers.new(name='UV 맵')
_uv.uv.foreach_set('vector', [0.4467, 0.0, 0.5806, 0.0, 0.5806, 0.25, 0.4467, 0.25, 0.4467, 0.25, 0.5806, 0.25, 0.5806, 0.5, 0.4467, 0.5, 0.4467, 0.5, 0.5806, 0.5, 0.5806, 0.75, 0.4467, 0.75, 0.4467, 0.75, 0.5806, 0.75, 0.5806, 1.0, 0.4467, 1.0, 0.7864, 0.6307, 0.7864, 0.6356, 0.803, 0.6356, 0.803, 0.6307, 0.2136, 0.6356, 0.2136, 0.6307, 0.197, 0.6307, 0.197, 0.6356, 1.0, 0.6357, 1.0, 0.9227, 0.9688, 0.9227, 0.9688, 0.6357, 0.9688, 0.6357, 0.9688, 0.9227, 0.9375, 0.9227, 0.9375, 0.6357, 0.9375, 0.6357, 0.9375, 0.9227, 0.9062, 0.9227, 0.9062, 0.6357, 0.9062, 0.6357, 0.9062, 0.9227, 0.875, 0.9227, 0.875, 0.6357, 0.875, 0.6357, 0.875, 0.9227, 0.8438, 0.9227, 0.8438, 0.6357, 0.8438, 0.6357, 0.8438, 0.9227, 0.8125, 0.9227, 0.8125, 0.6357, 0.8125, 0.6357, 0.8125, 0.9227, 0.7812, 0.9227, 0.7812, 0.6357, 0.7812, 0.6357, 0.7812, 0.9227, 0.7729, 0.9227, 0.7729, 0.6357, 0.7271, 0.6357, 0.7271, 0.9227, 0.7187, 0.9227, 0.7188, 0.6357, 0.7188, 0.6357, 0.7187, 0.9227, 0.6875, 0.9227, 0.6875, 0.6357, 0.6875, 0.6357, 0.6875, 0.9227, 0.6562, 0.9227, 0.6562, 0.6357, 0.6562, 0.6357, 0.6562, 0.9227, 0.625, 0.9227, 0.625, 0.6357, 0.625, 0.6357, 0.625, 0.9227, 0.5938, 0.9227, 0.5938, 0.6357, 0.5938, 0.6357, 0.5938, 0.9227, 0.5625, 0.9227, 0.5625, 0.6357, 0.5625, 0.6357, 0.5625, 0.9227, 0.5312, 0.9227, 0.5312, 0.6357, 0.5312, 0.6357, 0.5312, 0.9227, 0.5, 0.9227, 0.5, 0.6357, 0.5, 0.6357, 0.5, 0.9227, 0.4688, 0.9227, 0.4688, 0.6357, 0.4688, 0.6357, 0.4688, 0.9227, 0.4375, 0.9227, 0.4375, 0.6357, 0.4375, 0.6357, 0.4375, 0.9227, 0.4062, 0.9227, 0.4062, 0.6357, 0.4062, 0.6357, 0.4062, 0.9227, 0.375, 0.9227, 0.375, 0.6357, 0.375, 0.9227, 0.3437, 0.9227, 0.3438, 0.6357, 0.375, 0.6357, 0.3438, 0.6357, 0.3437, 0.9227, 0.3125, 0.9227, 0.3125, 0.6357, 0.3125, 0.6357, 0.3125, 0.9227, 0.2812, 0.9227, 0.2812, 0.6357, 0.2812, 0.6357, 0.2812, 0.9227, 0.2729, 0.9227, 0.2729, 0.6357, 0.2271, 0.6357, 0.2271, 0.9227, 0.2188, 0.9227, 0.2188, 0.6357, 0.2188, 0.6357, 0.2188, 0.9227, 0.1875, 0.9227, 0.1875, 0.6357, 0.1875, 0.6357, 0.1875, 0.9227, 0.1562, 0.9227, 0.1562, 0.6357, 0.1562, 0.6357, 0.1562, 0.9227, 0.125, 0.9227, 0.125, 0.6357, 0.125, 0.6357, 0.125, 0.9227, 0.09375, 0.9227, 0.09375, 0.6357, 0.09375, 0.6357, 0.09375, 0.9227, 0.0625, 0.9227, 0.0625, 0.6357, 0.0625, 0.6357, 0.0625, 0.9227, 0.03125, 0.9227, 0.03125, 0.6357, 0.03125, 0.6357, 0.03125, 0.9227, 0.0, 0.9227, 0.0, 0.6357, 0.9687, 0.6776, 0.9688, 0.8594, 1.0, 0.8594, 1.0, 0.6776, 0.9375, 0.6776, 0.9375, 0.8594, 0.9688, 0.8594, 0.9687, 0.6776, 0.9062, 0.6776, 0.9062, 0.8594, 0.9375, 0.8594, 0.9375, 0.6776, 0.875, 0.6776, 0.875, 0.8594, 0.9062, 0.8594, 0.9062, 0.6776, 0.8438, 0.8594, 0.875, 0.8594, 0.875, 0.6776, 0.8438, 0.6776, 0.8125, 0.6776, 0.8125, 0.8594, 0.8438, 0.8594, 0.8438, 0.6776, 0.7812, 0.6776, 0.7812, 0.8594, 0.8125, 0.8594, 0.8125, 0.6776, 0.7754, 0.6776, 0.7754, 0.8594, 0.7812, 0.8594, 0.7812, 0.6776, 0.7187, 0.6776, 0.7187, 0.8594, 0.7246, 0.8594, 0.7246, 0.6776, 0.6875, 0.6776, 0.6875, 0.8594, 0.7187, 0.8594, 0.7187, 0.6776, 0.6562, 0.6776, 0.6562, 0.8594, 0.6875, 0.8594, 0.6875, 0.6776, 0.625, 0.6776, 0.625, 0.8594, 0.6562, 0.8594, 0.6562, 0.6776, 0.5938, 0.6776, 0.5938, 0.8594, 0.625, 0.8594, 0.625, 0.6776, 0.5625, 0.6776, 0.5625, 0.8594, 0.5938, 0.8594, 0.5938, 0.6776, 0.5312, 0.6776, 0.5312, 0.8594, 0.5625, 0.8594, 0.5625, 0.6776, 0.5, 0.6776, 0.5, 0.8594, 0.5312, 0.8594, 0.5312, 0.6776, 0.4688, 0.6776, 0.4688, 0.8594, 0.5, 0.8594, 0.5, 0.6776, 0.4375, 0.6776, 0.4375, 0.8594, 0.4688, 0.8594, 0.4688, 0.6776, 0.4062, 0.6776, 0.4062, 0.8594, 0.4375, 0.8594, 0.4375, 0.6776, 0.375, 0.6776, 0.375, 0.8594, 0.4062, 0.8594, 0.4062, 0.6776, 0.3438, 0.6776, 0.3438, 0.8594, 0.375, 0.8594, 0.375, 0.6776, 0.3125, 0.6776, 0.3125, 0.8594, 0.3438, 0.8594, 0.3438, 0.6776, 0.2812, 0.6776, 0.2812, 0.8594, 0.3125, 0.8594, 0.3125, 0.6776, 0.2754, 0.6776, 0.2754, 0.8594, 0.2812, 0.8594, 0.2812, 0.6776, 0.2187, 0.6776, 0.2188, 0.8594, 0.2246, 0.8594, 0.2246, 0.6776, 0.1875, 0.6776, 0.1875, 0.8594, 0.2188, 0.8594, 0.2187, 0.6776, 0.1562, 0.6776, 0.1562, 0.8594, 0.1875, 0.8594, 0.1875, 0.6776, 0.125, 0.6776, 0.125, 0.8594, 0.1562, 0.8594, 0.1562, 0.6776, 0.09375, 0.6776, 0.09375, 0.8594, 0.125, 0.8594, 0.125, 0.6776, 0.0625, 0.6776, 0.0625, 0.8594, 0.09375, 0.8594, 0.09375, 0.6776, 0.03125, 0.6776, 0.03125, 0.8594, 0.0625, 0.8594, 0.0625, 0.6776, 0.0, 0.6776, 0.0, 0.8594, 0.03125, 0.8594, 0.03125, 0.6776, 0.4907, 0.4677, 0.514, 0.4677, 0.514, 0.4735, 0.4907, 0.4735, 0.4907, 0.3593, 0.514, 0.3593, 0.514, 0.3651, 0.4907, 0.3651, 0.4907, 0.8849, 0.514, 0.8849, 0.514, 0.8907, 0.4907, 0.8907, 0.4907, 0.7765, 0.514, 0.7765, 0.514, 0.7823, 0.4907, 0.7823, 0.7926, 0.6168, 0.7975, 0.6168, 0.7972, 0.6139, 0.7945, 0.6032, 0.79, 0.5933, 0.784, 0.5847, 0.7767, 0.5776, 0.7684, 0.5723, 0.7594, 0.569, 0.75, 0.5679, 0.7406, 0.569, 0.7316, 0.5723, 0.7233, 0.5776, 0.716, 0.5847, 0.71, 0.5933, 0.7055, 0.6032, 0.7028, 0.6139, 0.7025, 0.6168, 0.7074, 0.6168, 0.7075, 0.615, 0.71, 0.6053, 0.714, 0.5965, 0.7194, 0.5887, 0.7259, 0.5823, 0.7334, 0.5776, 0.7415, 0.5746, 0.75, 0.5736, 0.7585, 0.5746, 0.7666, 0.5776, 0.7741, 0.5823, 0.7806, 0.5887, 0.786, 0.5965, 0.79, 0.6053, 0.7925, 0.615, 0.7074, 0.6332, 0.7025, 0.6332, 0.7028, 0.6361, 0.7055, 0.6468, 0.71, 0.6567, 0.716, 0.6653, 0.7233, 0.6724, 0.7316, 0.6777, 0.7406, 0.681, 0.75, 0.6821, 0.7594, 0.681, 0.7684, 0.6777, 0.7767, 0.6724, 0.784, 0.6653, 0.79, 0.6567, 0.7945, 0.6468, 0.7972, 0.6361, 0.7975, 0.6332, 0.7926, 0.6332, 0.7925, 0.635, 0.79, 0.6447, 0.786, 0.6535, 0.7806, 0.6613, 0.7741, 0.6677, 0.7666, 0.6724, 0.7585, 0.6754, 0.75, 0.6764, 0.7415, 0.6754, 0.7334, 0.6724, 0.7259, 0.6677, 0.7194, 0.6613, 0.714, 0.6535, 0.71, 0.6447, 0.7075, 0.635, 0.2972, 0.6139, 0.2945, 0.6032, 0.29, 0.5933, 0.284, 0.5847, 0.2767, 0.5776, 0.2684, 0.5723, 0.2594, 0.569, 0.25, 0.5679, 0.2406, 0.569, 0.2316, 0.5723, 0.2233, 0.5776, 0.216, 0.5847, 0.21, 0.5933, 0.2055, 0.6032, 0.2028, 0.6139, 0.2025, 0.6168, 0.2074, 0.6168, 0.2075, 0.615, 0.21, 0.6053, 0.214, 0.5965, 0.2194, 0.5887, 0.2259, 0.5823, 0.2334, 0.5776, 0.2415, 0.5746, 0.25, 0.5736, 0.2585, 0.5746, 0.2666, 0.5776, 0.2741, 0.5823, 0.2806, 0.5887, 0.286, 0.5965, 0.29, 0.6053, 0.2925, 0.615, 0.2926, 0.6168, 0.2975, 0.6168, 0.2028, 0.6361, 0.2055, 0.6468, 0.21, 0.6567, 0.216, 0.6653, 0.2233, 0.6724, 0.2316, 0.6777, 0.2406, 0.681, 0.25, 0.6821, 0.2594, 0.681, 0.2684, 0.6777, 0.2767, 0.6724, 0.284, 0.6653, 0.29, 0.6567, 0.2945, 0.6468, 0.2972, 0.6361, 0.2975, 0.6332, 0.2926, 0.6332, 0.2925, 0.635, 0.29, 0.6447, 0.286, 0.6535, 0.2806, 0.6613, 0.2741, 0.6677, 0.2666, 0.6724, 0.2585, 0.6754, 0.25, 0.6764, 0.2415, 0.6754, 0.2334, 0.6724, 0.2259, 0.6677, 0.2194, 0.6613, 0.214, 0.6535, 0.21, 0.6447, 0.2075, 0.635, 0.2074, 0.6332, 0.2025, 0.6332, 0.9688, 0.5582, 1.0, 0.5582, 1.0, 0.8769, 0.9688, 0.8769, 0.9375, 0.5582, 0.9688, 0.5582, 0.9688, 0.8769, 0.9375, 0.8769, 0.9062, 0.5582, 0.9375, 0.5582, 0.9375, 0.8769, 0.9062, 0.8769, 0.875, 0.5582, 0.9062, 0.5582, 0.9062, 0.8769, 0.875, 0.8769, 0.8438, 0.8769, 0.8438, 0.5582, 0.8615, 0.5582, 0.875, 0.5582, 0.875, 0.8769, 0.8125, 0.8769, 0.8125, 0.5582, 0.8438, 0.5582, 0.8438, 0.8769, 0.7812, 0.8769, 0.7812, 0.5582, 0.8125, 0.5582, 0.8125, 0.8769, 0.75, 0.8769, 0.75, 0.5582, 0.7812, 0.5582, 0.7812, 0.8769, 0.7188, 0.8769, 0.7188, 0.5582, 0.75, 0.5582, 0.75, 0.8769, 0.6875, 0.8769, 0.6875, 0.5582, 0.7188, 0.5582, 0.7188, 0.8769, 0.6562, 0.8769, 0.6562, 0.5582, 0.6875, 0.5582, 0.6875, 0.8769, 0.625, 0.8769, 0.625, 0.5582, 0.6562, 0.5582, 0.6562, 0.8769, 0.6385, 0.8769, 0.5938, 0.8769, 0.5938, 0.5582, 0.625, 0.5582, 0.625, 0.8769, 0.5625, 0.8769, 0.5625, 0.5582, 0.5938, 0.5582, 0.5938, 0.8769, 0.5312, 0.8769, 0.5312, 0.5582, 0.5625, 0.5582, 0.5625, 0.8769, 0.5, 0.8769, 0.5, 0.5582, 0.5312, 0.5582, 0.5312, 0.8769, 0.4688, 0.8769, 0.4688, 0.5582, 0.5, 0.5582, 0.5, 0.8769, 0.4375, 0.8769, 0.4375, 0.5582, 0.4688, 0.5582, 0.4688, 0.8769, 0.4062, 0.8769, 0.4062, 0.5582, 0.4375, 0.5582, 0.4375, 0.8769, 0.375, 0.8769, 0.375, 0.5582, 0.4062, 0.5582, 0.4062, 0.8769, 0.3438, 0.5582, 0.3615, 0.5582, 0.375, 0.5582, 0.375, 0.8769, 0.3438, 0.8769, 0.3125, 0.5582, 0.3438, 0.5582, 0.3438, 0.8769, 0.3125, 0.8769, 0.2812, 0.5582, 0.3125, 0.5582, 0.3125, 0.8769, 0.2812, 0.8769, 0.25, 0.5582, 0.2812, 0.5582, 0.2812, 0.8769, 0.25, 0.8769, 0.2188, 0.5582, 0.25, 0.5582, 0.25, 0.8769, 0.2188, 0.8769, 0.1875, 0.5582, 0.2188, 0.5582, 0.2188, 0.8769, 0.1875, 0.8769, 0.1562, 0.5582, 0.1875, 0.5582, 0.1875, 0.8769, 0.1562, 0.8769, 0.125, 0.5582, 0.1562, 0.5582, 0.1562, 0.8769, 0.1385, 0.8769, 0.125, 0.8769, 0.09375, 0.5582, 0.125, 0.5582, 0.125, 0.8769, 0.09375, 0.8769, 0.0625, 0.5582, 0.09375, 0.5582, 0.09375, 0.8769, 0.0625, 0.8769, 0.03125, 0.5582, 0.0625, 0.5582, 0.0625, 0.8769, 0.03125, 0.8769, 0.0, 0.5582, 0.03125, 0.5582, 0.03125, 0.8769, 0.0, 0.8769, 1.0, 0.7855, 1.0, 0.6964, 0.9688, 0.6964, 0.9688, 0.7855, 0.9688, 0.7855, 0.9688, 0.6964, 0.9375, 0.6964, 0.9375, 0.7855, 0.9375, 0.7855, 0.9375, 0.6964, 0.9062, 0.6964, 0.9062, 0.7855, 0.9062, 0.7855, 0.9062, 0.6964, 0.875, 0.6964, 0.875, 0.7855, 0.875, 0.6964, 0.8615, 0.6964, 0.8438, 0.6964, 0.8438, 0.7855, 0.875, 0.7855, 0.8438, 0.6964, 0.8125, 0.6964, 0.8125, 0.7855, 0.8438, 0.7855, 0.8125, 0.6964, 0.7812, 0.6964, 0.7812, 0.7855, 0.8125, 0.7855, 0.7812, 0.6964, 0.75, 0.6964, 0.75, 0.7855, 0.7812, 0.7855, 0.75, 0.6964, 0.7188, 0.6964, 0.7188, 0.7855, 0.75, 0.7855, 0.7188, 0.6964, 0.6875, 0.6964, 0.6875, 0.7855, 0.7188, 0.7855, 0.6875, 0.6964, 0.6562, 0.6964, 0.6562, 0.7855, 0.6875, 0.7855, 0.6562, 0.6964, 0.625, 0.6964, 0.625, 0.7855, 0.6385, 0.7855, 0.6562, 0.7855, 0.625, 0.6964, 0.5938, 0.6964, 0.5938, 0.7855, 0.625, 0.7855, 0.5938, 0.6964, 0.5625, 0.6964, 0.5625, 0.7855, 0.5938, 0.7855, 0.5625, 0.6964, 0.5312, 0.6964, 0.5312, 0.7855, 0.5625, 0.7855, 0.5312, 0.6964, 0.5, 0.6964, 0.5, 0.7855, 0.5312, 0.7855, 0.5, 0.6964, 0.4688, 0.6964, 0.4688, 0.7855, 0.5, 0.7855, 0.4688, 0.6964, 0.4375, 0.6964, 0.4375, 0.7855, 0.4688, 0.7855, 0.4375, 0.6964, 0.4062, 0.6964, 0.4062, 0.7855, 0.4375, 0.7855, 0.4062, 0.6964, 0.375, 0.6964, 0.375, 0.7855, 0.4062, 0.7855, 0.375, 0.7855, 0.375, 0.6964, 0.3615, 0.6964, 0.3438, 0.6964, 0.3438, 0.7855, 0.3438, 0.7855, 0.3438, 0.6964, 0.3125, 0.6964, 0.3125, 0.7855, 0.3125, 0.7855, 0.3125, 0.6964, 0.2812, 0.6964, 0.2812, 0.7855, 0.2812, 0.7855, 0.2812, 0.6964, 0.25, 0.6964, 0.25, 0.7855, 0.25, 0.7855, 0.25, 0.6964, 0.2187, 0.6964, 0.2188, 0.7855, 0.2188, 0.7855, 0.2187, 0.6964, 0.1875, 0.6964, 0.1875, 0.7855, 0.1875, 0.7855, 0.1875, 0.6964, 0.1562, 0.6964, 0.1562, 0.7855, 0.1562, 0.7855, 0.1562, 0.6964, 0.125, 0.6964, 0.125, 0.7855, 0.1385, 0.7855, 0.125, 0.7855, 0.125, 0.6964, 0.09375, 0.6964, 0.09375, 0.7855, 0.09375, 0.7855, 0.09375, 0.6964, 0.0625, 0.6964, 0.0625, 0.7855, 0.0625, 0.7855, 0.0625, 0.6964, 0.03125, 0.6964, 0.03125, 0.7855, 0.03125, 0.7855, 0.03125, 0.6964, 0.0, 0.6964, 0.0, 0.7855, 0.8015, 0.5842, 0.7971, 0.5779, 0.8023, 0.5727, 0.8072, 0.5797, 0.8135, 0.5938, 0.8174, 0.6091, 0.8188, 0.625, 0.8174, 0.6409, 0.8135, 0.6562, 0.8072, 0.6703, 0.7986, 0.6826, 0.7882, 0.6928, 0.7763, 0.7003, 0.7634, 0.705, 0.75, 0.7065, 0.7366, 0.705, 0.7237, 0.7003, 0.7118, 0.6928, 0.7014, 0.6826, 0.6977, 0.6773, 0.7029, 0.6721, 0.7062, 0.6769, 0.7156, 0.686, 0.7263, 0.6928, 0.7379, 0.697, 0.75, 0.6984, 0.7621, 0.697, 0.7737, 0.6928, 0.7844, 0.686, 0.7938, 0.6769, 0.8015, 0.6658, 0.8072, 0.6531, 0.8107, 0.6393, 0.8119, 0.625, 0.8107, 0.6107, 0.8072, 0.5969, 0.6985, 0.6658, 0.7029, 0.6721, 0.6977, 0.6773, 0.6928, 0.6703, 0.6865, 0.6562, 0.6826, 0.6409, 0.6812, 0.625, 0.6826, 0.6091, 0.6865, 0.5938, 0.6928, 0.5797, 0.7014, 0.5674, 0.7118, 0.5572, 0.7237, 0.5497, 0.7366, 0.545, 0.75, 0.5435, 0.7634, 0.545, 0.7763, 0.5497, 0.7882, 0.5572, 0.7986, 0.5674, 0.8023, 0.5727, 0.7971, 0.5779, 0.7938, 0.5731, 0.7844, 0.564, 0.7737, 0.5572, 0.7621, 0.553, 0.75, 0.5516, 0.7379, 0.553, 0.7263, 0.5572, 0.7156, 0.564, 0.7062, 0.5731, 0.6985, 0.5842, 0.6928, 0.5969, 0.6893, 0.6107, 0.6881, 0.625, 0.6893, 0.6393, 0.6928, 0.6531, 0.2971, 0.5779, 0.3023, 0.5727, 0.3072, 0.5797, 0.3135, 0.5938, 0.3174, 0.6091, 0.3188, 0.625, 0.3174, 0.6409, 0.3135, 0.6562, 0.3072, 0.6703, 0.2986, 0.6826, 0.2882, 0.6928, 0.2763, 0.7003, 0.2634, 0.705, 0.25, 0.7065, 0.2366, 0.705, 0.2237, 0.7003, 0.2118, 0.6928, 0.2014, 0.6826, 0.1977, 0.6773, 0.2029, 0.6721, 0.2062, 0.6769, 0.2156, 0.686, 0.2263, 0.6928, 0.2379, 0.697, 0.25, 0.6984, 0.2621, 0.697, 0.2737, 0.6928, 0.2844, 0.686, 0.2938, 0.6769, 0.3015, 0.6658, 0.3072, 0.6531, 0.3107, 0.6393, 0.3119, 0.625, 0.3107, 0.6107, 0.3072, 0.5969, 0.3015, 0.5842, 0.2029, 0.6721, 0.1977, 0.6773, 0.1928, 0.6703, 0.1865, 0.6562, 0.1826, 0.6409, 0.1812, 0.625, 0.1826, 0.6091, 0.1865, 0.5938, 0.1928, 0.5797, 0.2014, 0.5674, 0.2118, 0.5572, 0.2237, 0.5497, 0.2366, 0.545, 0.25, 0.5435, 0.2634, 0.545, 0.2763, 0.5497, 0.2882, 0.5572, 0.2986, 0.5674, 0.3023, 0.5727, 0.2971, 0.5779, 0.2938, 0.5731, 0.2844, 0.564, 0.2737, 0.5572, 0.2621, 0.553, 0.25, 0.5516, 0.2379, 0.553, 0.2263, 0.5572, 0.2156, 0.564, 0.2062, 0.5731, 0.1985, 0.5842, 0.1928, 0.5969, 0.1893, 0.6107, 0.1881, 0.625, 0.1893, 0.6393, 0.1928, 0.6531, 0.1985, 0.6658, 1.0, 0.5, 1.0, 1.0, 0.9688, 1.0, 0.9688, 0.5, 0.9688, 0.5, 0.9688, 1.0, 0.9375, 1.0, 0.9375, 0.5, 0.9375, 0.5, 0.9375, 1.0, 0.9062, 1.0, 0.9062, 0.5, 0.9062, 0.5, 0.9062, 1.0, 0.875, 1.0, 0.875, 0.5, 0.875, 0.5, 0.875, 1.0, 0.8438, 1.0, 0.8438, 0.5, 0.8438, 0.5, 0.8438, 1.0, 0.8125, 1.0, 0.8125, 0.5, 0.8125, 0.5, 0.8125, 1.0, 0.7812, 1.0, 0.7812, 0.5, 0.7812, 0.5, 0.7812, 1.0, 0.75, 1.0, 0.75, 0.5, 0.75, 0.5, 0.75, 1.0, 0.7188, 1.0, 0.7188, 0.5, 0.7188, 0.5, 0.7188, 1.0, 0.6875, 1.0, 0.6875, 0.5, 0.6875, 0.5, 0.6875, 1.0, 0.6562, 1.0, 0.6562, 0.5, 0.6562, 0.5, 0.6562, 1.0, 0.625, 1.0, 0.625, 0.5, 0.625, 0.5, 0.625, 1.0, 0.5938, 1.0, 0.5938, 0.5, 0.5938, 0.5, 0.5938, 1.0, 0.5625, 1.0, 0.5625, 0.5, 0.5625, 0.5, 0.5625, 1.0, 0.5312, 1.0, 0.5312, 0.5, 0.5312, 0.5, 0.5312, 1.0, 0.5, 1.0, 0.5, 0.5, 0.5, 0.5, 0.5, 1.0, 0.4688, 1.0, 0.4688, 0.5, 0.4688, 0.5, 0.4688, 1.0, 0.4375, 1.0, 0.4375, 0.5, 0.4375, 0.5, 0.4375, 1.0, 0.4062, 1.0, 0.4062, 0.5, 0.4062, 0.5, 0.4062, 1.0, 0.375, 1.0, 0.375, 0.5, 0.375, 0.5, 0.375, 1.0, 0.3438, 1.0, 0.3438, 0.5, 0.3438, 0.5, 0.3438, 1.0, 0.3125, 1.0, 0.3125, 0.5, 0.3125, 0.5, 0.3125, 1.0, 0.2812, 1.0, 0.2812, 0.5, 0.2812, 0.5, 0.2812, 1.0, 0.25, 1.0, 0.25, 0.5, 0.25, 0.5, 0.25, 1.0, 0.2188, 1.0, 0.2188, 0.5, 0.2188, 0.5, 0.2188, 1.0, 0.1875, 1.0, 0.1875, 0.5, 0.1875, 0.5, 0.1875, 1.0, 0.1562, 1.0, 0.1562, 0.5, 0.1562, 0.5, 0.1562, 1.0, 0.125, 1.0, 0.125, 0.5, 0.125, 0.5, 0.125, 1.0, 0.09375, 1.0, 0.09375, 0.5, 0.09375, 0.5, 0.09375, 1.0, 0.0625, 1.0, 0.0625, 0.5, 0.2079, 0.03815, 0.1673, 0.05044, 0.1582, 0.02827, 0.2032, 0.01461, 0.25, 0.01, 0.2968, 0.01461, 0.3418, 0.02827, 0.3833, 0.05045, 0.4197, 0.08029, 0.4496, 0.1167, 0.4717, 0.1582, 0.4496, 0.1673, 0.4296, 0.13, 0.4027, 0.09726, 0.37, 0.0704, 0.3327, 0.05044, 0.2921, 0.03815, 0.25, 0.034, 0.4618, 0.2079, 0.4496, 0.1673, 0.4717, 0.1582, 0.4854, 0.2032, 0.49, 0.25, 0.4854, 0.2968, 0.4717, 0.3418, 0.4496, 0.3833, 0.4197, 0.4197, 0.3833, 0.4496, 0.3418, 0.4717, 0.2968, 0.4854, 0.25, 0.49, 0.2032, 0.4854, 0.1582, 0.4717, 0.1167, 0.4496, 0.08029, 0.4197, 0.05045, 0.3833, 0.02827, 0.3418, 0.01461, 0.2968, 0.01, 0.25, 0.01461, 0.2032, 0.02827, 0.1582, 0.05045, 0.1167, 0.08029, 0.08029, 0.1167, 0.05045, 0.1582, 0.02827, 0.1673, 0.05044, 0.13, 0.0704, 0.09726, 0.09726, 0.0704, 0.13, 0.05044, 0.1673, 0.03815, 0.2079, 0.034, 0.25, 0.03815, 0.2921, 0.05044, 0.3327, 0.0704, 0.37, 0.09726, 0.4027, 0.13, 0.4296, 0.1673, 0.4496, 0.2079, 0.4618, 0.25, 0.466, 0.2921, 0.4618, 0.3327, 0.4496, 0.37, 0.4296, 0.4027, 0.4027, 0.4296, 0.37, 0.4496, 0.3327, 0.4618, 0.2921, 0.466, 0.25, 0.0625, 0.5, 0.0625, 1.0, 0.03125, 1.0, 0.03125, 0.5, 0.03125, 0.5, 0.03125, 1.0, 0.0, 1.0, 0.0, 0.5, 0.9027, 0.4027, 0.87, 0.4296, 0.8833, 0.4496, 0.9197, 0.4197, 0.9496, 0.3833, 0.9717, 0.3418, 0.9854, 0.2968, 0.99, 0.25, 0.9854, 0.2032, 0.9717, 0.1582, 0.9496, 0.1167, 0.9197, 0.08029, 0.8833, 0.05045, 0.8418, 0.02827, 0.7968, 0.01461, 0.75, 0.01, 0.7032, 0.01461, 0.6582, 0.02827, 0.6167, 0.05045, 0.5803, 0.08029, 0.5504, 0.1167, 0.5283, 0.1582, 0.5146, 0.2032, 0.51, 0.25, 0.5146, 0.2968, 0.5283, 0.3418, 0.5504, 0.3833, 0.5704, 0.37, 0.5504, 0.3327, 0.5382, 0.2921, 0.534, 0.25, 0.5382, 0.2079, 0.5504, 0.1673, 0.5704, 0.13, 0.5973, 0.09726, 0.63, 0.0704, 0.6673, 0.05044, 0.7079, 0.03815, 0.75, 0.034, 0.7921, 0.03815, 0.8327, 0.05044, 0.87, 0.0704, 0.9027, 0.09726, 0.9296, 0.13, 0.9496, 0.1673, 0.9618, 0.2079, 0.966, 0.25, 0.9618, 0.2921, 0.9496, 0.3327, 0.9296, 0.37, 0.5973, 0.4027, 0.5704, 0.37, 0.5504, 0.3833, 0.5803, 0.4197, 0.6167, 0.4496, 0.6582, 0.4717, 0.7032, 0.4854, 0.75, 0.49, 0.7968, 0.4854, 0.8418, 0.4717, 0.8833, 0.4496, 0.87, 0.4296, 0.8327, 0.4496, 0.7921, 0.4618, 0.75, 0.466, 0.7079, 0.4618, 0.6673, 0.4496, 0.63, 0.4296, 0.9688, 0.6802, 0.9688, 0.8198, 1.0, 0.8198, 1.0, 0.6802, 0.9375, 0.6802, 0.9375, 0.8198, 0.9688, 0.8198, 0.9688, 0.6802, 0.9062, 0.6802, 0.9062, 0.8198, 0.9375, 0.8198, 0.9375, 0.6802, 0.875, 0.6802, 0.875, 0.8198, 0.9062, 0.8198, 0.9062, 0.6802, 0.8438, 0.8198, 0.875, 0.8198, 0.875, 0.6802, 0.8438, 0.6802, 0.8125, 0.8198, 0.8438, 0.8198, 0.8438, 0.6802, 0.8125, 0.6802, 0.7812, 0.8198, 0.8125, 0.8198, 0.8125, 0.6802, 0.7812, 0.6802, 0.75, 0.8198, 0.7812, 0.8198, 0.7812, 0.6802, 0.75, 0.6802, 0.7188, 0.8198, 0.75, 0.8198, 0.75, 0.6802, 0.7188, 0.6802, 0.6875, 0.8198, 0.7188, 0.8198, 0.7188, 0.6802, 0.6875, 0.6802, 0.6562, 0.8198, 0.6875, 0.8198, 0.6875, 0.6802, 0.6562, 0.6802, 0.625, 0.8198, 0.6562, 0.8198, 0.6562, 0.6802, 0.625, 0.6802, 0.5938, 0.8198, 0.625, 0.8198, 0.625, 0.6802, 0.5938, 0.6802, 0.5625, 0.8198, 0.5938, 0.8198, 0.5938, 0.6802, 0.5625, 0.6802, 0.5312, 0.8198, 0.5625, 0.8198, 0.5625, 0.6802, 0.5312, 0.6802, 0.5, 0.8198, 0.5312, 0.8198, 0.5312, 0.6802, 0.5, 0.6802, 0.4688, 0.8198, 0.5, 0.8198, 0.5, 0.6802, 0.4688, 0.6802, 0.4375, 0.8198, 0.4688, 0.8198, 0.4688, 0.6802, 0.4375, 0.6802, 0.4062, 0.8198, 0.4375, 0.8198, 0.4375, 0.6802, 0.4062, 0.6802, 0.375, 0.8198, 0.4062, 0.8198, 0.4062, 0.6802, 0.375, 0.6802, 0.3438, 0.6802, 0.3438, 0.8198, 0.375, 0.8198, 0.375, 0.6802, 0.3125, 0.6802, 0.3125, 0.8198, 0.3438, 0.8198, 0.3438, 0.6802, 0.2812, 0.6802, 0.2812, 0.8198, 0.3125, 0.8198, 0.3125, 0.6802, 0.25, 0.6802, 0.25, 0.8198, 0.2812, 0.8198, 0.2812, 0.6802, 0.2188, 0.6802, 0.2188, 0.8198, 0.25, 0.8198, 0.25, 0.6802, 0.1875, 0.6802, 0.1875, 0.8198, 0.2188, 0.8198, 0.2188, 0.6802, 0.1562, 0.6802, 0.1562, 0.8198, 0.1875, 0.8198, 0.1875, 0.6802, 0.125, 0.6802, 0.125, 0.8198, 0.1562, 0.8198, 0.1562, 0.6802, 0.09375, 0.6802, 0.09375, 0.8198, 0.125, 0.8198, 0.125, 0.6802, 0.0625, 0.6802, 0.0625, 0.8198, 0.09375, 0.8198, 0.09375, 0.6802, 0.03125, 0.6802, 0.03125, 0.8198, 0.0625, 0.8198, 0.0625, 0.6802, 0.0, 0.6802, 0.0, 0.8198, 0.03125, 0.8198, 0.03125, 0.6802, 1.0, 0.5, 1.0, 1.0, 0.9688, 1.0, 0.9688, 0.5, 0.9688, 0.5, 0.9688, 1.0, 0.9375, 1.0, 0.9375, 0.5, 0.9375, 0.5, 0.9375, 1.0, 0.9062, 1.0, 0.9062, 0.5, 0.9062, 0.5, 0.9062, 1.0, 0.875, 1.0, 0.875, 0.5, 0.875, 0.5, 0.875, 1.0, 0.8438, 1.0, 0.8438, 0.5, 0.8438, 0.5, 0.8438, 1.0, 0.8125, 1.0, 0.8125, 0.5, 0.8125, 0.5, 0.8125, 1.0, 0.7812, 1.0, 0.7812, 0.5, 0.7812, 0.5, 0.7812, 1.0, 0.75, 1.0, 0.75, 0.5, 0.75, 0.5, 0.75, 1.0, 0.7188, 1.0, 0.7188, 0.5, 0.7188, 0.5, 0.7188, 1.0, 0.6875, 1.0, 0.6875, 0.5, 0.6875, 0.5, 0.6875, 1.0, 0.6562, 1.0, 0.6562, 0.5, 0.6562, 0.5, 0.6562, 1.0, 0.625, 1.0, 0.625, 0.5, 0.625, 0.5, 0.625, 1.0, 0.5938, 1.0, 0.5938, 0.5, 0.5938, 0.5, 0.5938, 1.0, 0.5625, 1.0, 0.5625, 0.5, 0.5625, 0.5, 0.5625, 1.0, 0.5312, 1.0, 0.5312, 0.5, 0.5312, 0.5, 0.5312, 1.0, 0.5, 1.0, 0.5, 0.5, 0.5, 0.5, 0.5, 1.0, 0.4688, 1.0, 0.4688, 0.5, 0.4688, 0.5, 0.4688, 1.0, 0.4375, 1.0, 0.4375, 0.5, 0.4375, 0.5, 0.4375, 1.0, 0.4062, 1.0, 0.4062, 0.5, 0.4062, 0.5, 0.4062, 1.0, 0.375, 1.0, 0.375, 0.5, 0.375, 0.5, 0.375, 1.0, 0.3438, 1.0, 0.3438, 0.5, 0.3438, 0.5, 0.3438, 1.0, 0.3125, 1.0, 0.3125, 0.5, 0.3125, 0.5, 0.3125, 1.0, 0.2812, 1.0, 0.2812, 0.5, 0.2812, 0.5, 0.2812, 1.0, 0.25, 1.0, 0.25, 0.5, 0.25, 0.5, 0.25, 1.0, 0.2188, 1.0, 0.2188, 0.5, 0.2188, 0.5, 0.2188, 1.0, 0.1875, 1.0, 0.1875, 0.5, 0.1875, 0.5, 0.1875, 1.0, 0.1562, 1.0, 0.1562, 0.5, 0.1562, 0.5, 0.1562, 1.0, 0.125, 1.0, 0.125, 0.5, 0.125, 0.5, 0.125, 1.0, 0.09375, 1.0, 0.09375, 0.5, 0.09375, 0.5, 0.09375, 1.0, 0.0625, 1.0, 0.0625, 0.5, 0.2079, 0.03815, 0.1673, 0.05044, 0.1582, 0.02827, 0.2032, 0.01461, 0.25, 0.01, 0.2968, 0.01461, 0.3418, 0.02827, 0.3833, 0.05045, 0.4197, 0.08029, 0.4496, 0.1167, 0.4717, 0.1582, 0.4496, 0.1673, 0.4296, 0.13, 0.4027, 0.09726, 0.37, 0.0704, 0.3327, 0.05044, 0.2921, 0.03815, 0.25, 0.034, 0.4618, 0.2079, 0.4496, 0.1673, 0.4717, 0.1582, 0.4854, 0.2032, 0.49, 0.25, 0.4854, 0.2968, 0.4717, 0.3418, 0.4496, 0.3833, 0.4197, 0.4197, 0.3833, 0.4496, 0.3418, 0.4717, 0.2968, 0.4854, 0.25, 0.49, 0.2032, 0.4854, 0.1582, 0.4717, 0.1167, 0.4496, 0.08029, 0.4197, 0.05045, 0.3833, 0.02827, 0.3418, 0.01461, 0.2968, 0.01, 0.25, 0.01461, 0.2032, 0.02827, 0.1582, 0.05045, 0.1167, 0.08029, 0.08029, 0.1167, 0.05045, 0.1582, 0.02827, 0.1673, 0.05044, 0.13, 0.0704, 0.09726, 0.09726, 0.0704, 0.13, 0.05044, 0.1673, 0.03815, 0.2079, 0.034, 0.25, 0.03815, 0.2921, 0.05044, 0.3327, 0.0704, 0.37, 0.09726, 0.4027, 0.13, 0.4296, 0.1673, 0.4496, 0.2079, 0.4618, 0.25, 0.466, 0.2921, 0.4618, 0.3327, 0.4496, 0.37, 0.4296, 0.4027, 0.4027, 0.4296, 0.37, 0.4496, 0.3327, 0.4618, 0.2921, 0.466, 0.25, 0.0625, 0.5, 0.0625, 1.0, 0.03125, 1.0, 0.03125, 0.5, 0.03125, 0.5, 0.03125, 1.0, 0.0, 1.0, 0.0, 0.5, 0.9027, 0.4027, 0.87, 0.4296, 0.8833, 0.4496, 0.9197, 0.4197, 0.9496, 0.3833, 0.9717, 0.3418, 0.9854, 0.2968, 0.99, 0.25, 0.9854, 0.2032, 0.9717, 0.1582, 0.9496, 0.1167, 0.9197, 0.08029, 0.8833, 0.05045, 0.8418, 0.02827, 0.7968, 0.01461, 0.75, 0.01, 0.7032, 0.01461, 0.6582, 0.02827, 0.6167, 0.05045, 0.5803, 0.08029, 0.5504, 0.1167, 0.5283, 0.1582, 0.5146, 0.2032, 0.51, 0.25, 0.5146, 0.2968, 0.5283, 0.3418, 0.5504, 0.3833, 0.5704, 0.37, 0.5504, 0.3327, 0.5382, 0.2921, 0.534, 0.25, 0.5382, 0.2079, 0.5504, 0.1673, 0.5704, 0.13, 0.5973, 0.09726, 0.63, 0.0704, 0.6673, 0.05044, 0.7079, 0.03815, 0.75, 0.034, 0.7921, 0.03815, 0.8327, 0.05044, 0.87, 0.0704, 0.9027, 0.09726, 0.9296, 0.13, 0.9496, 0.1673, 0.9618, 0.2079, 0.966, 0.25, 0.9618, 0.2921, 0.9496, 0.3327, 0.9296, 0.37, 0.5973, 0.4027, 0.5704, 0.37, 0.5504, 0.3833, 0.5803, 0.4197, 0.6167, 0.4496, 0.6582, 0.4717, 0.7032, 0.4854, 0.75, 0.49, 0.7968, 0.4854, 0.8418, 0.4717, 0.8833, 0.4496, 0.87, 0.4296, 0.8327, 0.4496, 0.7921, 0.4618, 0.75, 0.466, 0.7079, 0.4618, 0.6673, 0.4496, 0.63, 0.4296, 0.9688, 0.6802, 0.9688, 0.8198, 1.0, 0.8198, 1.0, 0.6802, 0.9375, 0.6802, 0.9375, 0.8198, 0.9688, 0.8198, 0.9688, 0.6802, 0.9062, 0.6802, 0.9062, 0.8198, 0.9375, 0.8198, 0.9375, 0.6802, 0.875, 0.6802, 0.875, 0.8198, 0.9062, 0.8198, 0.9062, 0.6802, 0.8438, 0.8198, 0.875, 0.8198, 0.875, 0.6802, 0.8438, 0.6802, 0.8125, 0.8198, 0.8438, 0.8198, 0.8438, 0.6802, 0.8125, 0.6802, 0.7812, 0.8198, 0.8125, 0.8198, 0.8125, 0.6802, 0.7812, 0.6802, 0.75, 0.8198, 0.7812, 0.8198, 0.7812, 0.6802, 0.75, 0.6802, 0.7188, 0.8198, 0.75, 0.8198, 0.75, 0.6802, 0.7188, 0.6802, 0.6875, 0.8198, 0.7188, 0.8198, 0.7188, 0.6802, 0.6875, 0.6802, 0.6562, 0.8198, 0.6875, 0.8198, 0.6875, 0.6802, 0.6562, 0.6802, 0.625, 0.8198, 0.6562, 0.8198, 0.6562, 0.6802, 0.625, 0.6802, 0.5938, 0.8198, 0.625, 0.8198, 0.625, 0.6802, 0.5938, 0.6802, 0.5625, 0.8198, 0.5938, 0.8198, 0.5938, 0.6802, 0.5625, 0.6802, 0.5312, 0.8198, 0.5625, 0.8198, 0.5625, 0.6802, 0.5312, 0.6802, 0.5, 0.8198, 0.5312, 0.8198, 0.5312, 0.6802, 0.5, 0.6802, 0.4688, 0.8198, 0.5, 0.8198, 0.5, 0.6802, 0.4688, 0.6802, 0.4375, 0.8198, 0.4688, 0.8198, 0.4688, 0.6802, 0.4375, 0.6802, 0.4062, 0.8198, 0.4375, 0.8198, 0.4375, 0.6802, 0.4062, 0.6802, 0.375, 0.8198, 0.4062, 0.8198, 0.4062, 0.6802, 0.375, 0.6802, 0.3438, 0.6802, 0.3438, 0.8198, 0.375, 0.8198, 0.375, 0.6802, 0.3125, 0.6802, 0.3125, 0.8198, 0.3438, 0.8198, 0.3438, 0.6802, 0.2812, 0.6802, 0.2812, 0.8198, 0.3125, 0.8198, 0.3125, 0.6802, 0.25, 0.6802, 0.25, 0.8198, 0.2812, 0.8198, 0.2812, 0.6802, 0.2188, 0.6802, 0.2188, 0.8198, 0.25, 0.8198, 0.25, 0.6802, 0.1875, 0.6802, 0.1875, 0.8198, 0.2188, 0.8198, 0.2188, 0.6802, 0.1562, 0.6802, 0.1562, 0.8198, 0.1875, 0.8198, 0.1875, 0.6802, 0.125, 0.6802, 0.125, 0.8198, 0.1562, 0.8198, 0.1562, 0.6802, 0.09375, 0.6802, 0.09375, 0.8198, 0.125, 0.8198, 0.125, 0.6802, 0.0625, 0.6802, 0.0625, 0.8198, 0.09375, 0.8198, 0.09375, 0.6802, 0.03125, 0.6802, 0.03125, 0.8198, 0.0625, 0.8198, 0.0625, 0.6802, 0.0, 0.6802, 0.0, 0.8198, 0.03125, 0.8198, 0.03125, 0.6802, 0.4467, 0.0, 0.5806, 0.0, 0.5806, 0.25, 0.4467, 0.25, 0.4467, 0.25, 0.5806, 0.25, 0.5806, 0.5, 0.4467, 0.5, 0.4467, 0.5, 0.5806, 0.5, 0.5806, 0.75, 0.4467, 0.75, 0.4467, 0.75, 0.5806, 0.75, 0.5806, 1.0, 0.4467, 1.0, 0.697, 0.6144, 0.697, 0.6193, 0.7136, 0.6193, 0.7136, 0.6144, 0.303, 0.6144, 0.2864, 0.6144, 0.2864, 0.6193, 0.303, 0.6193, 0.4467, 0.0, 0.5806, 0.0, 0.5806, 0.25, 0.4467, 0.25, 0.4467, 0.25, 0.5806, 0.25, 0.5806, 0.5, 0.4467, 0.5, 0.4467, 0.5, 0.5806, 0.5, 0.5806, 0.75, 0.4467, 0.75, 0.4467, 0.75, 0.5806, 0.75, 0.5806, 1.0, 0.4467, 1.0, 0.697, 0.6307, 0.697, 0.6356, 0.7136, 0.6356, 0.7136, 0.6307, 0.303, 0.6307, 0.2864, 0.6307, 0.2864, 0.6356, 0.303, 0.6356, 0.4467, 0.0, 0.5806, 0.0, 0.5806, 0.25, 0.4467, 0.25, 0.4467, 0.25, 0.5806, 0.25, 0.5806, 0.5, 0.4467, 0.5, 0.4467, 0.5, 0.5806, 0.5, 0.5806, 0.75, 0.4467, 0.75, 0.4467, 0.75, 0.5806, 0.75, 0.5806, 1.0, 0.4467, 1.0, 0.7864, 0.6144, 0.7864, 0.6193, 0.803, 0.6193, 0.803, 0.6144, 0.2136, 0.6193, 0.2136, 0.6144, 0.197, 0.6144, 0.197, 0.6193])
me_006.materials.append(mat_001)
me_006.materials.append(mat_001)
me_006.materials.append(mat_001)
me_006.update()

# ---- objects
ob_x = bpy.data.objects.new('원뿔', me_x)
ob_003 = bpy.data.objects.new('큐브.003', me_006)

# ---- transforms, parenting, visibility, modifiers, constraints
ob_x.location = (0.0, 0.0, 1.0)
ob_003.location = (0.53, -0.1, 0.05991)
ob_003.scale = (0.096, 0.024, 0.00024)

# ---- collection membership
col_collection.objects.link(ob_x)
col_collection.objects.link(ob_003)

# ---- scene / render settings (as saved in the file)
scene.frame_start = 1; scene.frame_end = 250; scene.frame_set(35)
scene.render.engine = 'BLENDER_EEVEE_NEXT'
scene.cycles.sampling_pattern = 'TABULATED_SOBOL'
scene.cycles.use_light_tree = False
scene.view_settings.view_transform = 'Filmic'
bpy.context.view_layer.update()

# ---- added for rendering (the .blend has no active camera and no usable light): camera, sun
cam_auto = bpy.data.cameras.new('AutoCamera')
cam_auto.lens = 50.0
cam_auto.sensor_width = 36.0
cam_auto.clip_end = 1000.0
ob_auto_camera = bpy.data.objects.new('AutoCamera', cam_auto)
scene.collection.objects.link(ob_auto_camera)
ob_auto_camera.location = (2.61752, -3.14102, 2.12405)
ob_auto_camera.rotation_euler = (1.09748, -7.21219e-08, 0.694738)
scene.camera = ob_auto_camera
light_auto_sun = bpy.data.lights.new('AutoSun', 'SUN')
light_auto_sun.energy = 3.0
light_auto_sun.angle = 0.0523599
ob_auto_sun = bpy.data.objects.new('AutoSun', light_auto_sun)
scene.collection.objects.link(ob_auto_sun)
ob_auto_sun.rotation_euler = (0.872665, 0.174533, 0.523599)
bpy.context.view_layer.update()
